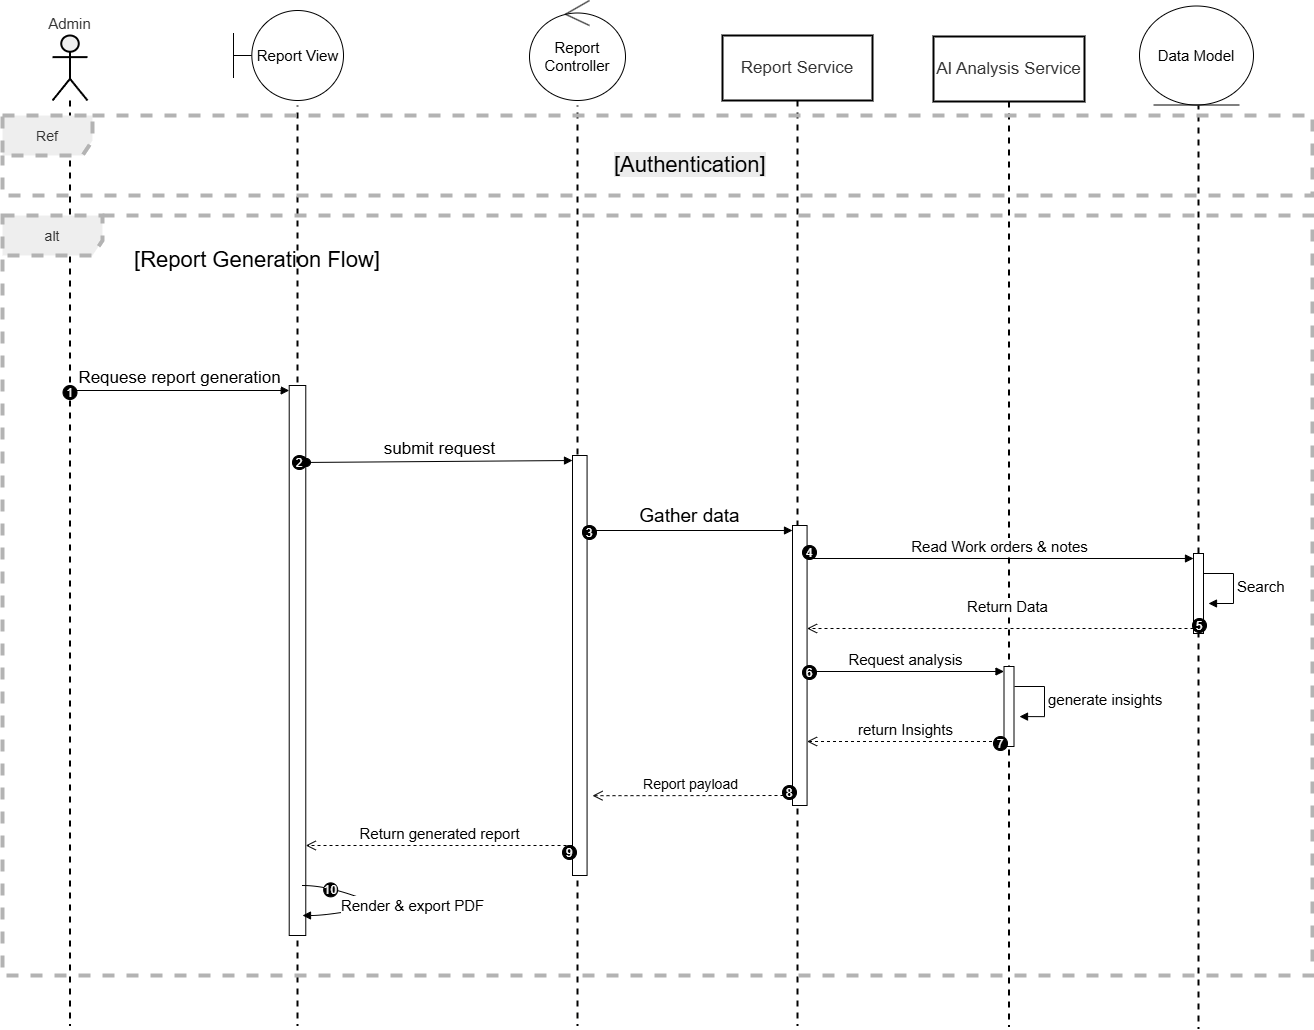

The diagram above was exported from draw.io. Its source (the exported page's mxGraphModel, read from the mxfile embedded in the PNG):
<mxGraphModel dx="2420" dy="1119" grid="0" gridSize="10" guides="1" tooltips="1" connect="1" arrows="1" fold="1" page="0" pageScale="1" pageWidth="827" pageHeight="1169" math="0" shadow="0">
  <root>
    <mxCell id="0" />
    <mxCell id="1" parent="0" />
    <mxCell id="5AV7x_0owg6eO1OKAkOL-60" edge="1" parent="1" source="5AV7x_0owg6eO1OKAkOL-3" style="html=1;verticalAlign=bottom;startArrow=oval;endArrow=block;startSize=8;curved=0;rounded=0;entryX=0;entryY=0;entryDx=0;entryDy=5;" target="5AV7x_0owg6eO1OKAkOL-59" value="&lt;font style=&quot;font-size: 17px;&quot;&gt;Requese report generation&lt;/font&gt;">
      <mxGeometry relative="1" as="geometry">
        <mxPoint x="150.00142857142845" y="425" as="sourcePoint" />
      </mxGeometry>
    </mxCell>
    <mxCell id="5AV7x_0owg6eO1OKAkOL-3" parent="1" style="shape=umlLifeline;perimeter=lifelinePerimeter;whiteSpace=wrap;container=1;dropTarget=0;collapsible=0;recursiveResize=0;outlineConnect=0;portConstraint=eastwest;newEdgeStyle={&quot;edgeStyle&quot;:&quot;elbowEdgeStyle&quot;,&quot;elbow&quot;:&quot;vertical&quot;,&quot;curved&quot;:0,&quot;rounded&quot;:0};participant=umlActor;verticalAlign=bottom;labelPosition=center;verticalLabelPosition=top;align=center;size=65;fillColor=light-dark(#eeeeee,#1f2020);strokeColor=light-dark(#000000,#CCCCCC);fontColor=light-dark(#333333,#cccccc);strokeWidth=2;fontSize=15;" value="Admin" vertex="1">
      <mxGeometry height="990" width="35" x="20" y="70" as="geometry" />
    </mxCell>
    <mxCell id="5AV7x_0owg6eO1OKAkOL-4" parent="1" style="shape=umlLifeline;perimeter=lifelinePerimeter;whiteSpace=wrap;container=1;dropTarget=0;collapsible=0;recursiveResize=0;outlineConnect=0;portConstraint=eastwest;newEdgeStyle={&quot;edgeStyle&quot;:&quot;elbowEdgeStyle&quot;,&quot;elbow&quot;:&quot;vertical&quot;,&quot;curved&quot;:0,&quot;rounded&quot;:0};size=65;fillColor=light-dark(#eeeeee,#1f2020);strokeColor=light-dark(#000000,#CCCCCC);fontColor=light-dark(#333333,#cccccc);fontSize=17;strokeWidth=2;" value="Report View" vertex="1">
      <mxGeometry height="990" width="150" x="190" y="70" as="geometry" />
    </mxCell>
    <mxCell id="5AV7x_0owg6eO1OKAkOL-59" parent="5AV7x_0owg6eO1OKAkOL-4" style="html=1;points=[[0,0,0,0,5],[0,1,0,0,-5],[1,0,0,0,5],[1,1,0,0,-5]];perimeter=orthogonalPerimeter;outlineConnect=0;targetShapes=umlLifeline;portConstraint=eastwest;newEdgeStyle={&quot;curved&quot;:0,&quot;rounded&quot;:0};" value="" vertex="1">
      <mxGeometry height="550" width="16.57" x="66.71" y="350" as="geometry" />
    </mxCell>
    <mxCell id="5AV7x_0owg6eO1OKAkOL-5" parent="1" style="shape=umlLifeline;perimeter=lifelinePerimeter;whiteSpace=wrap;container=1;dropTarget=0;collapsible=0;recursiveResize=0;outlineConnect=0;portConstraint=eastwest;newEdgeStyle={&quot;edgeStyle&quot;:&quot;elbowEdgeStyle&quot;,&quot;elbow&quot;:&quot;vertical&quot;,&quot;curved&quot;:0,&quot;rounded&quot;:0};size=65;fillColor=light-dark(#eeeeee,#1f2020);strokeColor=light-dark(#000000,#CCCCCC);fontColor=light-dark(#333333,#cccccc);fontSize=17;strokeWidth=2;" value="Report Controller" vertex="1">
      <mxGeometry height="990" width="150" x="470" y="70" as="geometry" />
    </mxCell>
    <mxCell id="5AV7x_0owg6eO1OKAkOL-6" parent="1" style="shape=umlLifeline;perimeter=lifelinePerimeter;whiteSpace=wrap;container=1;dropTarget=0;collapsible=0;recursiveResize=0;outlineConnect=0;portConstraint=eastwest;newEdgeStyle={&quot;edgeStyle&quot;:&quot;elbowEdgeStyle&quot;,&quot;elbow&quot;:&quot;vertical&quot;,&quot;curved&quot;:0,&quot;rounded&quot;:0};size=65;fillColor=none;strokeColor=light-dark(#000000,#CCCCCC);fontColor=light-dark(#333333,#cccccc);fontSize=17;strokeWidth=2;" value="Report Service" vertex="1">
      <mxGeometry height="990" width="150" x="690" y="70" as="geometry" />
    </mxCell>
    <mxCell id="5AV7x_0owg6eO1OKAkOL-66" parent="5AV7x_0owg6eO1OKAkOL-6" style="html=1;points=[[0,0,0,0,5],[0,1,0,0,-5],[1,0,0,0,5],[1,1,0,0,-5]];perimeter=orthogonalPerimeter;outlineConnect=0;targetShapes=umlLifeline;portConstraint=eastwest;newEdgeStyle={&quot;curved&quot;:0,&quot;rounded&quot;:0};" value="" vertex="1">
      <mxGeometry height="280" width="14.57" x="70" y="490" as="geometry" />
    </mxCell>
    <mxCell id="5AV7x_0owg6eO1OKAkOL-7" parent="1" style="shape=umlLifeline;perimeter=lifelinePerimeter;whiteSpace=wrap;container=1;dropTarget=0;collapsible=0;recursiveResize=0;outlineConnect=0;portConstraint=eastwest;newEdgeStyle={&quot;edgeStyle&quot;:&quot;elbowEdgeStyle&quot;,&quot;elbow&quot;:&quot;vertical&quot;,&quot;curved&quot;:0,&quot;rounded&quot;:0};size=65;fillColor=none;strokeColor=light-dark(#000000,#CCCCCC);fontColor=light-dark(#333333,#cccccc);fontSize=17;strokeWidth=2;" value="AI Analysis Service" vertex="1">
      <mxGeometry height="990" width="151" x="901" y="71" as="geometry" />
    </mxCell>
    <mxCell id="5AV7x_0owg6eO1OKAkOL-72" parent="5AV7x_0owg6eO1OKAkOL-7" style="html=1;points=[[0,0,0,0,5],[0,1,0,0,-5],[1,0,0,0,5],[1,1,0,0,-5]];perimeter=orthogonalPerimeter;outlineConnect=0;targetShapes=umlLifeline;portConstraint=eastwest;newEdgeStyle={&quot;curved&quot;:0,&quot;rounded&quot;:0};" value="" vertex="1">
      <mxGeometry height="80" width="10" x="70.5" y="630" as="geometry" />
    </mxCell>
    <mxCell id="5AV7x_0owg6eO1OKAkOL-8" parent="1" style="shape=umlLifeline;perimeter=lifelinePerimeter;whiteSpace=wrap;container=1;dropTarget=0;collapsible=0;recursiveResize=0;outlineConnect=0;portConstraint=eastwest;newEdgeStyle={&quot;edgeStyle&quot;:&quot;elbowEdgeStyle&quot;,&quot;elbow&quot;:&quot;vertical&quot;,&quot;curved&quot;:0,&quot;rounded&quot;:0};size=65;fillColor=light-dark(#eeeeee,#1f2020);strokeColor=light-dark(#000000,#CCCCCC);fontColor=light-dark(#333333,#cccccc);fontSize=17;strokeWidth=2;" value="Data Model" vertex="1">
      <mxGeometry height="990" width="150" x="1091" y="73" as="geometry" />
    </mxCell>
    <mxCell id="5AV7x_0owg6eO1OKAkOL-69" parent="5AV7x_0owg6eO1OKAkOL-8" style="html=1;points=[[0,0,0,0,5],[0,1,0,0,-5],[1,0,0,0,5],[1,1,0,0,-5]];perimeter=orthogonalPerimeter;outlineConnect=0;targetShapes=umlLifeline;portConstraint=eastwest;newEdgeStyle={&quot;curved&quot;:0,&quot;rounded&quot;:0};" value="" vertex="1">
      <mxGeometry height="80" width="10" x="70" y="515" as="geometry" />
    </mxCell>
    <mxCell id="5AV7x_0owg6eO1OKAkOL-55" parent="1" style="shape=umlFrame;dashed=1;pointerEvents=0;dropTarget=0;strokeColor=#B3B3B3;height=40;width=90;fillColor=light-dark(#eeeeee,#1f2020);fontColor=light-dark(#333333,#cccccc);strokeWidth=4;fontSize=14;" value="Ref" vertex="1">
      <mxGeometry height="80" width="1310" x="-30" y="150" as="geometry" />
    </mxCell>
    <mxCell id="5AV7x_0owg6eO1OKAkOL-57" parent="1" style="text;whiteSpace=wrap;html=1;" value="&lt;span style=&quot;color: rgb(0, 0, 0); font-family: Helvetica; font-size: 22px; font-style: normal; font-variant-ligatures: normal; font-variant-caps: normal; font-weight: 400; letter-spacing: normal; orphans: 2; text-align: center; text-indent: 0px; text-transform: none; widows: 2; word-spacing: 0px; -webkit-text-stroke-width: 0px; white-space: normal; background-color: rgb(236, 236, 236); text-decoration-thickness: initial; text-decoration-style: initial; text-decoration-color: initial; float: none; display: inline !important;&quot;&gt;[Authentication]&lt;/span&gt;" vertex="1">
      <mxGeometry height="50" width="170" x="580" y="180" as="geometry" />
    </mxCell>
    <mxCell id="5AV7x_0owg6eO1OKAkOL-58" parent="1" style="shape=umlFrame;dashed=1;pointerEvents=0;dropTarget=0;strokeColor=#B3B3B3;height=40;width=100;fillColor=light-dark(#eeeeee,#1f2020);fontColor=light-dark(#333333,#cccccc);strokeWidth=4;fontSize=14;" value="alt" vertex="1">
      <mxGeometry height="760" width="1310" x="-30" y="250" as="geometry" />
    </mxCell>
    <mxCell id="5AV7x_0owg6eO1OKAkOL-63" edge="1" parent="1" source="5AV7x_0owg6eO1OKAkOL-82" style="html=1;verticalAlign=bottom;startArrow=oval;endArrow=block;startSize=8;curved=0;rounded=0;entryX=0;entryY=0;entryDx=0;entryDy=5;" target="5AV7x_0owg6eO1OKAkOL-64" value="&lt;font style=&quot;font-size: 17px;&quot;&gt;submit request&lt;/font&gt;">
      <mxGeometry relative="1" as="geometry">
        <mxPoint x="270" y="495" as="sourcePoint" />
      </mxGeometry>
    </mxCell>
    <mxCell id="5AV7x_0owg6eO1OKAkOL-64" parent="1" style="html=1;points=[[0,0,0,0,5],[0,1,0,0,-5],[1,0,0,0,5],[1,1,0,0,-5]];perimeter=orthogonalPerimeter;outlineConnect=0;targetShapes=umlLifeline;portConstraint=eastwest;newEdgeStyle={&quot;curved&quot;:0,&quot;rounded&quot;:0};" value="" vertex="1">
      <mxGeometry height="420" width="14.57" x="540" y="490" as="geometry" />
    </mxCell>
    <mxCell id="5AV7x_0owg6eO1OKAkOL-65" edge="1" parent="1" source="5AV7x_0owg6eO1OKAkOL-64" style="html=1;verticalAlign=bottom;startArrow=oval;endArrow=block;startSize=8;curved=0;rounded=0;entryX=0;entryY=0;entryDx=0;entryDy=5;" target="5AV7x_0owg6eO1OKAkOL-66" value="&lt;font style=&quot;font-size: 19px;&quot;&gt;Gather data&lt;/font&gt;">
      <mxGeometry relative="1" as="geometry">
        <mxPoint x="530" y="565" as="sourcePoint" />
      </mxGeometry>
    </mxCell>
    <mxCell id="5AV7x_0owg6eO1OKAkOL-70" edge="1" parent="1" source="5AV7x_0owg6eO1OKAkOL-66" style="html=1;verticalAlign=bottom;endArrow=block;curved=0;rounded=0;entryX=0;entryY=0;entryDx=0;entryDy=5;" target="5AV7x_0owg6eO1OKAkOL-69" value="&lt;font style=&quot;font-size: 15px;&quot;&gt;Read Work orders &amp;amp; notes&lt;/font&gt;">
      <mxGeometry relative="1" as="geometry">
        <mxPoint x="1090" y="765" as="sourcePoint" />
      </mxGeometry>
    </mxCell>
    <mxCell id="5AV7x_0owg6eO1OKAkOL-71" edge="1" parent="1" source="5AV7x_0owg6eO1OKAkOL-69" style="html=1;verticalAlign=bottom;endArrow=open;dashed=1;endSize=8;curved=0;rounded=0;exitX=0;exitY=1;exitDx=0;exitDy=-5;" target="5AV7x_0owg6eO1OKAkOL-66" value="&lt;font style=&quot;font-size: 15px;&quot;&gt;Return Data&lt;/font&gt;">
      <mxGeometry relative="1" x="-0.0291" y="-10" as="geometry">
        <mxPoint x="1" as="offset" />
        <mxPoint x="1090" y="835" as="targetPoint" />
      </mxGeometry>
    </mxCell>
    <mxCell id="5AV7x_0owg6eO1OKAkOL-73" edge="1" parent="1" source="5AV7x_0owg6eO1OKAkOL-66" style="html=1;verticalAlign=bottom;endArrow=block;curved=0;rounded=0;entryX=0;entryY=0;entryDx=0;entryDy=5;" target="5AV7x_0owg6eO1OKAkOL-72" value="&lt;font style=&quot;font-size: 15px;&quot;&gt;Request analysis&lt;/font&gt;">
      <mxGeometry relative="1" as="geometry">
        <mxPoint x="900" y="565" as="sourcePoint" />
      </mxGeometry>
    </mxCell>
    <mxCell id="5AV7x_0owg6eO1OKAkOL-74" edge="1" parent="1" source="5AV7x_0owg6eO1OKAkOL-72" style="html=1;verticalAlign=bottom;endArrow=open;dashed=1;endSize=8;curved=0;rounded=0;exitX=0;exitY=1;exitDx=0;exitDy=-5;" target="5AV7x_0owg6eO1OKAkOL-66" value="&lt;font style=&quot;font-size: 15px;&quot;&gt;return Insights&lt;/font&gt;">
      <mxGeometry relative="1" as="geometry">
        <mxPoint x="810" y="775" as="targetPoint" />
      </mxGeometry>
    </mxCell>
    <mxCell id="5AV7x_0owg6eO1OKAkOL-75" edge="1" parent="1" style="html=1;verticalAlign=bottom;endArrow=open;dashed=1;endSize=8;curved=0;rounded=0;entryX=1.373;entryY=0.81;entryDx=0;entryDy=0;entryPerimeter=0;" target="5AV7x_0owg6eO1OKAkOL-64" value="&lt;font style=&quot;font-size: 14px;&quot;&gt;Report payload&lt;/font&gt;">
      <mxGeometry relative="1" as="geometry">
        <mxPoint x="757" y="830" as="sourcePoint" />
        <mxPoint x="584.5" y="830" as="targetPoint" />
      </mxGeometry>
    </mxCell>
    <mxCell id="5AV7x_0owg6eO1OKAkOL-76" edge="1" parent="1" style="html=1;verticalAlign=bottom;endArrow=open;dashed=1;endSize=8;curved=0;rounded=0;exitX=0;exitY=1;exitDx=0;exitDy=-5;" target="5AV7x_0owg6eO1OKAkOL-59" value="&lt;span style=&quot;font-size: 15px;&quot;&gt;Return generated report&lt;/span&gt;">
      <mxGeometry relative="1" x="-0.0027" as="geometry">
        <mxPoint as="offset" />
        <mxPoint x="540" y="880" as="sourcePoint" />
        <mxPoint x="304.5" y="880" as="targetPoint" />
      </mxGeometry>
    </mxCell>
    <mxCell id="5AV7x_0owg6eO1OKAkOL-79" edge="1" parent="1" style="curved=1;endArrow=block;rounded=0;fontSize=15;" value="Render &amp; export PDF">
      <mxGeometry relative="1" x="0.0152" y="30" as="geometry">
        <mxPoint x="25" y="-30" as="offset" />
        <Array as="points">
          <mxPoint x="292" y="920" />
          <mxPoint x="350" y="940" />
          <mxPoint x="292" y="950" />
        </Array>
        <mxPoint x="270" y="920" as="sourcePoint" />
        <mxPoint x="270" y="950" as="targetPoint" />
      </mxGeometry>
    </mxCell>
    <mxCell id="5AV7x_0owg6eO1OKAkOL-80" parent="5AV7x_0owg6eO1OKAkOL-79" style="ellipse;aspect=fixed;fillColor=#000000;align=center;fontColor=#FFFFFF;" value="10" vertex="1">
      <mxGeometry height="14" relative="1" width="14" as="geometry">
        <mxPoint x="-57" y="-22" as="offset" />
      </mxGeometry>
    </mxCell>
    <mxCell id="5AV7x_0owg6eO1OKAkOL-81" parent="1" style="ellipse;aspect=fixed;fillColor=#000000;align=center;fontColor=#FFFFFF;" value="1" vertex="1">
      <mxGeometry height="14" width="14" x="30.5" y="420" as="geometry" />
    </mxCell>
    <mxCell id="5AV7x_0owg6eO1OKAkOL-83" edge="1" parent="1" style="html=1;verticalAlign=bottom;startArrow=oval;endArrow=block;startSize=8;curved=0;rounded=0;entryX=0;entryY=0;entryDx=0;entryDy=5;" target="5AV7x_0owg6eO1OKAkOL-82" value="">
      <mxGeometry relative="1" as="geometry">
        <mxPoint x="270" y="495" as="sourcePoint" />
        <mxPoint x="540" y="495" as="targetPoint" />
      </mxGeometry>
    </mxCell>
    <mxCell id="5AV7x_0owg6eO1OKAkOL-82" parent="1" style="ellipse;aspect=fixed;fillColor=#000000;align=center;fontColor=#FFFFFF;" value="2" vertex="1">
      <mxGeometry height="14" width="14" x="260" y="490" as="geometry" />
    </mxCell>
    <mxCell id="5AV7x_0owg6eO1OKAkOL-84" parent="1" style="ellipse;aspect=fixed;fillColor=#000000;align=center;fontColor=#FFFFFF;" value="3" vertex="1">
      <mxGeometry height="14" width="14" x="550" y="560" as="geometry" />
    </mxCell>
    <mxCell id="5AV7x_0owg6eO1OKAkOL-85" parent="1" style="ellipse;aspect=fixed;fillColor=#000000;align=center;fontColor=#FFFFFF;" value="4" vertex="1">
      <mxGeometry height="14" width="14" x="770" y="580" as="geometry" />
    </mxCell>
    <mxCell id="5AV7x_0owg6eO1OKAkOL-86" parent="1" style="ellipse;aspect=fixed;fillColor=#000000;align=center;fontColor=#FFFFFF;" value="5" vertex="1">
      <mxGeometry height="14" width="14" x="1160" y="653" as="geometry" />
    </mxCell>
    <mxCell id="5AV7x_0owg6eO1OKAkOL-87" parent="1" style="ellipse;aspect=fixed;fillColor=#000000;align=center;fontColor=#FFFFFF;" value="6" vertex="1">
      <mxGeometry height="14" width="14" x="770" y="700" as="geometry" />
    </mxCell>
    <mxCell id="5AV7x_0owg6eO1OKAkOL-88" parent="1" style="ellipse;aspect=fixed;fillColor=#000000;align=center;fontColor=#FFFFFF;" value="7" vertex="1">
      <mxGeometry height="14" width="14" x="961" y="771" as="geometry" />
    </mxCell>
    <mxCell id="5AV7x_0owg6eO1OKAkOL-89" parent="1" style="ellipse;aspect=fixed;fillColor=#000000;align=center;fontColor=#FFFFFF;" value="8" vertex="1">
      <mxGeometry height="14" width="14" x="750" y="820" as="geometry" />
    </mxCell>
    <mxCell id="5AV7x_0owg6eO1OKAkOL-90" parent="1" style="ellipse;aspect=fixed;fillColor=#000000;align=center;fontColor=#FFFFFF;" value="9" vertex="1">
      <mxGeometry height="14" width="14" x="530" y="880" as="geometry" />
    </mxCell>
    <mxCell id="5AV7x_0owg6eO1OKAkOL-96" edge="1" parent="1" style="html=1;align=left;spacingLeft=2;endArrow=block;rounded=0;edgeStyle=orthogonalEdgeStyle;curved=0;rounded=0;" value="&lt;font style=&quot;font-size: 15px;&quot;&gt;Search&lt;/font&gt;">
      <mxGeometry relative="1" as="geometry">
        <Array as="points">
          <mxPoint x="1201" y="638" />
        </Array>
        <mxPoint x="1171" y="608" as="sourcePoint" />
        <mxPoint x="1176" y="638" as="targetPoint" />
      </mxGeometry>
    </mxCell>
    <mxCell id="5AV7x_0owg6eO1OKAkOL-100" edge="1" parent="1" style="html=1;align=left;spacingLeft=2;endArrow=block;rounded=0;edgeStyle=orthogonalEdgeStyle;curved=0;rounded=0;" value="&lt;font style=&quot;font-size: 15px;&quot;&gt;generate insights&lt;/font&gt;">
      <mxGeometry relative="1" as="geometry">
        <Array as="points">
          <mxPoint x="1012" y="751" />
        </Array>
        <mxPoint x="982" y="721" as="sourcePoint" />
        <mxPoint x="987" y="751.0769230769231" as="targetPoint" />
      </mxGeometry>
    </mxCell>
    <mxCell id="5AV7x_0owg6eO1OKAkOL-103" parent="1" style="text;html=1;whiteSpace=wrap;strokeColor=none;fillColor=none;align=center;verticalAlign=middle;rounded=0;" value="&lt;font style=&quot;font-size: 22px;&quot;&gt;[Report Generation Flow]&lt;/font&gt;" vertex="1">
      <mxGeometry height="30" width="290" x="80" y="280" as="geometry" />
    </mxCell>
    <mxCell id="5AV7x_0owg6eO1OKAkOL-106" parent="1" style="html=1;whiteSpace=wrap;strokeWidth=0;strokeColor=none;" value="" vertex="1">
      <mxGeometry height="80" width="190" x="170" y="60" as="geometry" />
    </mxCell>
    <mxCell id="5AV7x_0owg6eO1OKAkOL-105" parent="1" style="shape=umlBoundary;whiteSpace=wrap;html=1;" value="&lt;font style=&quot;font-size: 15px;&quot;&gt;Report View&lt;/font&gt;" vertex="1">
      <mxGeometry height="90" width="110" x="201" y="45" as="geometry" />
    </mxCell>
    <mxCell id="5AV7x_0owg6eO1OKAkOL-110" parent="1" style="html=1;whiteSpace=wrap;strokeWidth=0;strokeColor=none;" value="" vertex="1">
      <mxGeometry height="80" width="190" x="445" y="60" as="geometry" />
    </mxCell>
    <mxCell id="5AV7x_0owg6eO1OKAkOL-108" parent="1" style="ellipse;shape=umlControl;whiteSpace=wrap;html=1;" value="&lt;font style=&quot;font-size: 15px;&quot;&gt;Report Controller&lt;/font&gt;" vertex="1">
      <mxGeometry height="100" width="96" x="497" y="35" as="geometry" />
    </mxCell>
    <mxCell id="5AV7x_0owg6eO1OKAkOL-111" parent="1" style="html=1;whiteSpace=wrap;strokeWidth=0;strokeColor=none;" value="" vertex="1">
      <mxGeometry height="80" width="190" x="1072" y="60" as="geometry" />
    </mxCell>
    <mxCell id="5AV7x_0owg6eO1OKAkOL-112" parent="1" style="ellipse;shape=umlEntity;whiteSpace=wrap;html=1;" value="&lt;font style=&quot;font-size: 15px;&quot;&gt;Data Model&lt;/font&gt;" vertex="1">
      <mxGeometry height="99" width="114" x="1107" y="40.5" as="geometry" />
    </mxCell>
  </root>
</mxGraphModel>